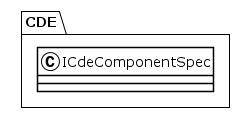

The diagram above was rendered by PlantUML. Its source (embedded in the PNG):
@startuml
!theme plain
package CDE {
class ICdeComponentSpec {
}
}
@enduml